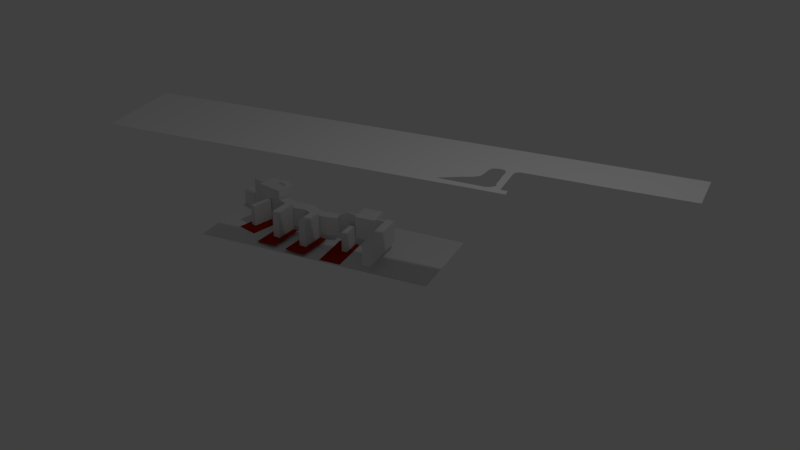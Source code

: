 # Source: aeroporto2.blend  (saved by Blender 2.79.0; exported with 4.5.12 LTS)
import bpy
from mathutils import Matrix  # noqa: F401  (used for matrix-valued properties, if any)

bpy.ops.wm.read_factory_settings(use_empty=True)
scene = bpy.context.scene
scene.name = 'Scene'

# ---- collections
col_collection_1 = bpy.data.collections.new('Collection 1'); scene.collection.children.link(col_collection_1)

# ---- materials (node trees are filled in below, after node groups)
mat_material = bpy.data.materials.new('Material')
mat_material.alpha_threshold = 0.0
mat_material.use_transparent_shadow = False
mat_material.diffuse_color = (0.3757, 0.01617, 0.0, 1.0)
mat_material.roughness = 0.5
mat_material.line_color = (0.0, 0.0, 0.0, 1.0)

# ---- material node trees

# ---- world
world_world = bpy.data.worlds.new('World'); scene.world = world_world
world_world.color = (0.05088, 0.05088, 0.05088)
world_world.use_sun_shadow = False
world_world.sun_shadow_jitter_overblur = 0.0
world_world.cycles.sampling_method = 'MANUAL'

# ---- cameras
cam_camera = bpy.data.cameras.new('Camera')
cam_camera.clip_end = 100.0
cam_camera.lens = 35.0
cam_camera.sensor_width = 32.0
cam_camera.sensor_height = 18.0
cam_camera.ortho_scale = 7.314
cam_camera.dof.focus_distance = 0.0
cam_camera.dof.aperture_fstop = 128.0

# ---- lights
light_lamp = bpy.data.lights.new('Lamp', 'POINT')
light_lamp.transmission_factor = 0.0
light_lamp.cutoff_distance = 30.0
light_lamp.energy = 100.0
light_lamp.shadow_buffer_clip_start = 1.001
light_lamp.shadow_soft_size = 0.1
light_lamp.shadow_maximum_resolution = 0.006
light_lamp.use_absolute_resolution = True

# ---- meshes
me_plane_001 = bpy.data.meshes.new('Plane.001')
me_plane_001.from_pydata([(-3.206, 0.8795, -3.169e-08), (6.783, 0.9232, 0.0), (-3.206, -0.759, -3.169e-08), (6.783, 0.1133, 0.0), (6.783, 0.2566, 0.0), (-2.636, -0.7781, -2.988e-08), (-1.376, -0.7661, -2.589e-08), (-0.2749, -0.7579, -2.239e-08), (0.4806, -0.7487, -2e-08), (1.973, -0.7459, -1.526e-08), (3.495, -0.7377, -1.043e-08), (4.01, -0.7408, -8.797e-09), (4.004, -0.6195, -8.819e-09), (3.88, -0.6124, -9.21e-09), (3.879, -0.01206, -9.212e-09), (3.885, 0.0295, -9.194e-09), (3.912, 0.07478, -9.109e-09), (3.947, 0.09646, -8.997e-09), (3.996, 0.1047, -8.841e-09), (4.036, 0.1016, -8.714e-09), (4.604, 0.1051, -6.913e-09), (5.168, 0.1004, -5.124e-09), (5.844, 0.1051, -2.979e-09), (6.605, 0.11, -5.66e-10), (6.747, 0.1109, -1.149e-10), (6.637, 0.2423, -4.648e-10), (6.685, 0.3287, -3.105e-10), (6.718, 0.4392, -2.062e-10), (6.727, 0.5509, -1.785e-10), (6.733, 0.6339, -1.596e-10), (6.633, 0.3096, -4.748e-10), (6.655, 0.4218, -4.054e-10), (6.632, 0.4902, -4.795e-10), (6.626, 0.5646, -4.969e-10), (6.615, 0.6503, -5.342e-10), (6.599, 0.7029, -5.835e-10), (6.551, 0.7636, -7.357e-10), (6.497, 0.7908, -9.081e-10), (6.413, 0.817, -1.173e-09), (6.35, 0.8303, -1.374e-09), (6.259, 0.8504, -1.663e-09), (6.214, 0.8584, -1.804e-09), (6.166, 0.8676, -1.959e-09), (6.124, 0.8747, -2.09e-09), (6.089, 0.8719, -2.203e-09), (6.06, 0.8601, -2.294e-09), (5.974, 0.8647, -2.568e-09), (5.905, 0.8678, -2.786e-09), (5.848, 0.8653, -2.967e-09), (5.765, 0.8665, -3.229e-09), (5.55, 0.8634, -3.913e-09), (4.905, 0.8556, -5.958e-09), (4.668, 0.8468, -6.709e-09), (3.547, 0.8568, -1.027e-08), (-3.206, -0.6522, -3.169e-08), (-1.951, 0.8753, -2.771e-08), (-1.947, 0.7979, -2.77e-08), (-1.927, 0.481, -2.763e-08), (-1.932, 0.4066, -2.765e-08), (-2.005, 0.3936, -2.788e-08), (-2.04, 0.3322, -2.799e-08), (-2.031, 0.2621, -2.796e-08), (-2.028, 0.2366, -2.795e-08), (-2.062, 0.2034, -2.806e-08), (-2.065, 0.1035, -2.807e-08), (-1.921, 0.09607, -2.762e-08), (-1.923, -0.03833, -2.762e-08), (-1.951, -0.1609, -2.771e-08), (-2.013, -0.1978, -2.791e-08), (-2.138, -0.2128, -2.83e-08), (-2.276, -0.2282, -2.874e-08), (-2.433, -0.2213, -2.924e-08), (-2.542, -0.2113, -2.958e-08), (-2.744, -0.2125, -3.023e-08), (-2.899, -0.2273, -3.072e-08), (-3.043, -0.3044, -3.117e-08), (-3.086, -0.4352, -3.131e-08), (-3.081, -0.563, -3.13e-08), (-3.05, -0.6181, -3.12e-08), (-3.112, -0.6384, -3.139e-08), (-2.756, -0.3102, -3.026e-08), (-2.867, -0.3336, -3.061e-08), (-2.927, -0.3921, -3.081e-08), (-2.956, -0.4598, -3.09e-08), (-2.942, -0.5309, -3.086e-08), (-2.897, -0.6111, -3.071e-08), (-2.836, -0.637, -3.052e-08), (-2.842, -0.5553, -3.054e-08), (-2.834, -0.4692, -3.051e-08), (-2.819, -0.4188, -3.046e-08), (-2.778, -0.3673, -3.033e-08), (-1.954, -0.3453, -2.772e-08), (-2.196, -0.3219, -2.849e-08), (-2.366, -0.3227, -2.903e-08), (-2.482, -0.3234, -2.939e-08), (-2.583, -0.3318, -2.972e-08), (-2.637, -0.3503, -2.989e-08), (-2.692, -0.3838, -3.006e-08), (-2.725, -0.4369, -3.017e-08), (-2.722, -0.5021, -3.016e-08), (-2.7, -0.5558, -3.009e-08), (-2.679, -0.5972, -3.002e-08), (-2.636, -0.6213, -2.988e-08), (-2.596, -0.6362, -2.976e-08), (-2.44, -0.6366, -2.926e-08), (-2.216, -0.6379, -2.855e-08), (-2.035, -0.6337, -2.798e-08), (-1.996, -0.6075, -2.785e-08), (-1.963, -0.5764, -2.775e-08), (-1.939, -0.519, -2.767e-08), (-1.939, -0.4156, -2.767e-08), (-1.808, -0.2676, -2.726e-08), (1.922, -0.1, -1.542e-08), (-1.807, -0.5211, -2.725e-08), (1.216, -0.5696, -1.766e-08), (-1.765, -0.586, -2.712e-08), (-1.708, -0.6227, -2.694e-08), (-1.613, -0.6333, -2.664e-08), (-0.8372, -0.6251, -2.418e-08), (-0.122, -0.6199, -2.191e-08), (1.134, -0.6084, -1.792e-08), (-1.816, -0.4009, -2.728e-08), (1.407, -0.4791, -1.706e-08), (1.771, -0.2803, -1.59e-08), (1.874, -0.2202, -1.557e-08), (1.909, -0.1752, -1.547e-08), (1.924, -0.1227, -1.542e-08), (-1.762, 0.06065, -2.711e-08), (-1.801, 0.03347, -2.723e-08), (-1.809, -0.04149, -2.726e-08), (-1.811, -0.1526, -2.726e-08), (1.918, -0.03967, -1.544e-08), (1.923, 0.01174, -1.542e-08), (1.895, 0.06009, -1.551e-08), (1.836, 0.09118, -1.569e-08), (1.698, 0.1002, -1.613e-08), (-0.9664, 0.1027, -2.459e-08), (-1.602, 0.1054, -2.66e-08), (-1.734, 0.09336, -2.702e-08), (2.061, -0.09376, -1.498e-08), (3.337, -0.03643, -1.093e-08), (1.482, -0.5739, -1.682e-08), (2.558, -0.5911, -1.341e-08), (1.45, -0.5898, -1.692e-08), (1.423, -0.6105, -1.7e-08), (1.494, -0.6207, -1.678e-08), (1.608, -0.6181, -1.642e-08), (1.876, -0.6153, -1.557e-08), (2.091, -0.6218, -1.489e-08), (2.495, -0.6169, -1.361e-08), (2.058, -0.1624, -1.499e-08), (2.031, -0.2281, -1.508e-08), (1.995, -0.2783, -1.519e-08), (1.877, -0.3479, -1.556e-08), (1.795, -0.3934, -1.583e-08), (1.716, -0.4315, -1.608e-08), (1.554, -0.5293, -1.659e-08), (2.596, -0.5754, -1.328e-08), (2.967, -0.3836, -1.211e-08), (3.208, -0.2589, -1.134e-08), (3.29, -0.2301, -1.108e-08), (3.33, -0.1823, -1.096e-08), (3.344, -0.1312, -1.091e-08), (3.338, -0.07743, -1.093e-08), (2.12, 0.07864, -1.48e-08), (2.084, -0.02249, -1.491e-08), (2.063, -0.07351, -1.498e-08), (3.348, -0.009557, -1.09e-08), (3.343, 0.03009, -1.091e-08), (3.315, 0.08045, -1.1e-08), (3.267, 0.09836, -1.116e-08), (3.195, 0.1004, -1.138e-08), (3.473, -0.03035, -1.05e-08), (3.756, -0.0176, -9.603e-09), (2.819, -0.5953, -1.258e-08), (3.638, -0.6085, -9.98e-09), (3.46, -0.1024, -1.054e-08), (3.459, -0.1558, -1.055e-08), (3.429, -0.2569, -1.064e-08), (3.399, -0.2921, -1.074e-08), (3.344, -0.3349, -1.091e-08), (3.28, -0.3654, -1.111e-08), (3.192, -0.4013, -1.139e-08), (3.073, -0.4598, -1.177e-08), (3.714, -0.5794, -9.736e-09), (3.755, -0.5349, -9.608e-09), (3.771, -0.5128, -9.555e-09), (3.778, -0.4904, -9.534e-09), (3.761, -0.454, -9.586e-09), (3.755, -0.3935, -9.608e-09), (3.759, -0.3289, -9.595e-09), (3.757, -0.2601, -9.601e-09), (3.75, -0.1752, -9.624e-09), (3.752, -0.09295, -9.617e-09), (3.753, 0.0189, -9.614e-09), (3.724, 0.08075, -9.706e-09), (3.639, 0.105, -9.975e-09), (3.577, 0.0908, -1.017e-08), (3.515, 0.07215, -1.037e-08), (3.486, 0.01701, -1.046e-08), (3.748, 0.00317, -9.629e-09), (6.468, 0.2531, -9.982e-10), (6.239, 0.268, -1.726e-09), (6.219, 0.4968, -1.79e-09), (6.213, 0.4166, -1.808e-09), (6.203, 0.3433, -1.84e-09), (6.206, 0.3132, -1.83e-09), (6.502, 0.3137, -8.915e-10), (6.528, 0.3795, -8.104e-10), (6.523, 0.4451, -8.243e-10), (6.484, 0.5032, -9.496e-10), (6.429, 0.5215, -1.122e-09), (6.347, 0.5362, -1.383e-09), (6.28, 0.5204, -1.597e-09), (6.518, 0.6191, -8.402e-10), (6.514, 0.6554, -8.533e-10), (6.487, 0.6863, -9.378e-10), (6.426, 0.7214, -1.132e-09), (6.354, 0.7186, -1.362e-09), (6.293, 0.727, -1.553e-09), (6.244, 0.7119, -1.71e-09), (6.232, 0.6803, -1.749e-09), (6.291, 0.6576, -1.562e-09), (6.368, 0.6472, -1.316e-09), (6.443, 0.626, -1.08e-09), (6.03, 0.2815, -2.389e-09), (5.041, 0.3455, -5.526e-09), (4.872, 0.2551, -6.065e-09), (5.331, 0.2439, -4.606e-09), (5.695, 0.2425, -3.451e-09), (5.93, 0.2282, -2.707e-09), (6.005, 0.2479, -2.47e-09), (6.053, 0.3306, -2.316e-09), (6.067, 0.388, -2.271e-09), (6.063, 0.4651, -2.284e-09), (6.019, 0.507, -2.424e-09), (5.936, 0.5306, -2.687e-09), (5.839, 0.5438, -2.996e-09), (5.718, 0.5401, -3.379e-09), (5.547, 0.5479, -3.921e-09), (5.458, 0.541, -4.203e-09), (5.386, 0.5294, -4.432e-09), (4.851, 0.3578, -6.128e-09), (3.904, 0.4192, -9.135e-09), (3.908, 0.3513, -9.121e-09), (3.924, 0.2941, -9.07e-09), (3.967, 0.2584, -8.933e-09), (4.039, 0.2469, -8.707e-09), (4.113, 0.2461, -8.471e-09), (4.219, 0.2305, -8.135e-09), (4.34, 0.2253, -7.751e-09), (4.429, 0.2233, -7.469e-09), (4.509, 0.2326, -7.214e-09), (4.618, 0.266, -6.87e-09), (4.751, 0.3216, -6.447e-09), (5.152, 0.5348, -5.175e-09), (4.035, 0.5257, -8.719e-09), (3.946, 0.5277, -9.001e-09), (3.91, 0.5086, -9.114e-09), (3.9, 0.4647, -9.146e-09), (4.975, 0.4331, -5.736e-09), (3.749, 0.4292, -9.626e-09), (3.487, 0.4462, -1.046e-08), (3.476, 0.3928, -1.049e-08), (3.495, 0.3171, -1.043e-08), (3.493, 0.2619, -1.044e-08), (3.594, 0.2479, -1.012e-08), (3.632, 0.2574, -9.996e-09), (3.696, 0.2393, -9.795e-09), (3.728, 0.2885, -9.692e-09), (3.741, 0.361, -9.652e-09), (3.756, 0.4708, -9.605e-09), (3.735, 0.5029, -9.669e-09), (3.672, 0.521, -9.87e-09), (3.565, 0.5134, -1.021e-08), (3.524, 0.5048, -1.034e-08), (3.344, 0.4554, -1.091e-08), (2.32, 0.5217, -1.416e-08), (2.162, 0.532, -1.466e-08), (3.259, 0.2264, -1.118e-08), (3.315, 0.2748, -1.1e-08), (3.327, 0.3445, -1.097e-08), (3.351, 0.3961, -1.089e-08), (2.102, 0.4949, -1.485e-08), (2.081, 0.4363, -1.492e-08), (2.071, 0.372, -1.495e-08), (2.083, 0.3013, -1.491e-08), (2.112, 0.258, -1.482e-08), (2.175, 0.2372, -1.462e-08), (2.252, 0.2357, -1.438e-08), (2.914, 0.2312, -1.228e-08), (3.324, 0.5061, -1.097e-08), (3.193, 0.5172, -1.139e-08), (2.708, 0.5327, -1.293e-08), (1.894, 0.5493, -1.551e-08), (1.861, 0.2477, -1.562e-08), (1.931, 0.3125, -1.539e-08), (1.958, 0.4015, -1.531e-08), (1.938, 0.4656, -1.537e-08), (0.748, 0.5328, -1.915e-08), (0.8343, 0.4614, -1.887e-08), (1.053, 0.3523, -1.818e-08), (1.242, 0.275, -1.758e-08), (1.338, 0.2476, -1.727e-08), (0.504, 0.5281, -1.992e-08), (-0.9894, 0.4992, -2.466e-08), (0.9647, 0.2371, -1.846e-08), (-0.986, 0.2171, -2.465e-08), (-1.034, 0.2366, -2.48e-08), (-1.09, 0.2905, -2.498e-08), (-1.11, 0.3812, -2.504e-08), (-1.077, 0.442, -2.494e-08), (-1.33, 0.4926, -2.574e-08), (-1.745, 0.4845, -2.705e-08), (-1.672, 0.2585, -2.682e-08), (-1.507, 0.2466, -2.63e-08), (-1.401, 0.2516, -2.597e-08), (-1.325, 0.2897, -2.573e-08), (-1.286, 0.3733, -2.56e-08), (-1.282, 0.4491, -2.559e-08), (-1.774, 0.421, -2.715e-08), (-1.793, 0.3809, -2.721e-08), (-1.727, 0.362, -2.7e-08), (-1.71, 0.3115, -2.694e-08), (-1.725, 0.6328, -2.699e-08), (-1.536, 0.6175, -2.639e-08), (-1.437, 0.6351, -2.608e-08), (-1.315, 0.6599, -2.569e-08), (-1.317, 0.7025, -2.57e-08), (-1.462, 0.7226, -2.616e-08), (-1.591, 0.721, -2.657e-08), (-1.706, 0.722, -2.693e-08), (-1.784, 0.6743, -2.718e-08), (-1.108, 0.6527, -2.503e-08), (-0.5245, 0.6326, -2.318e-08), (-0.5989, 0.7107, -2.342e-08), (-1.078, 0.7417, -2.494e-08), (-1.121, 0.6992, -2.508e-08), (-0.5347, 0.669, -2.322e-08), (-1.089, 0.6521, -2.498e-08), (3.329, 0.722, -1.096e-08), (2.154, 0.7389, -1.469e-08), (2.136, 0.6427, -1.474e-08), (2.569, 0.6243, -1.337e-08), (2.915, 0.6222, -1.227e-08), (3.221, 0.6373, -1.13e-08), (3.292, 0.6346, -1.108e-08), (3.315, 0.6719, -1.1e-08), (2.098, 0.7061, -1.487e-08), (2.076, 0.6938, -1.493e-08), (2.079, 0.6646, -1.492e-08)], [], [(2, 5, 6, 7, 8, 9, 10, 11, 12, 13, 175, 174, 142, 149, 148, 147, 146, 145, 144, 143, 141, 114, 120, 119, 118, 117, 116, 115, 113, 109, 108, 107, 106, 105, 104, 103, 102, 101, 100, 99, 98, 89, 88, 87, 86, 85, 84, 83, 76, 77, 78, 79, 54), (0, 55, 53, 52, 51, 50, 49, 48, 47, 46, 45, 44, 43, 42, 41, 40, 39, 38, 37, 36, 35, 34, 33, 32, 31, 30, 25, 4, 1), (25, 30, 31, 32, 33, 34, 214, 224, 223, 222, 221, 340, 347, 346, 345, 344, 343, 342, 350, 349, 348, 341, 56, 336, 335, 294, 278, 277, 293, 292, 291, 276, 262, 275, 274, 273, 272, 271, 261, 243, 259, 258, 257, 256, 255, 260, 242, 226, 241, 240, 239, 238, 237, 236, 235, 234, 233, 232, 225, 202, 206, 205, 204, 203, 213, 212, 211, 210, 209, 208, 207, 201), (54, 79, 78, 77, 76, 75, 74, 73, 72, 71, 70, 69, 68, 67, 66, 65, 64, 63, 62, 61, 60, 59, 58, 57, 56, 0), (56, 55, 0), (76, 83, 82, 81, 80, 111, 130, 129, 128, 127, 138, 137, 136, 135, 134, 133, 132, 131, 112, 139, 166, 165, 164, 171, 170, 169, 168, 167, 172, 199, 198, 197, 196, 195, 194, 14, 15, 16, 17, 18, 19, 20, 21, 22, 23, 24, 3, 4, 25, 201, 202, 225, 231, 230, 229, 228, 227, 226, 242, 254, 253, 252, 251, 250, 249, 248, 247, 246, 245, 244, 243, 261, 270, 269, 268, 267, 266, 265, 264, 263, 262, 276, 282, 281, 280, 279, 290, 289, 288, 287, 286, 285, 297, 296, 295, 303, 302, 301, 300, 299, 304, 306, 307, 308, 309, 310, 311, 305, 312, 319, 318, 317, 316, 315, 314, 323, 322, 321, 320, 313, 57, 58, 59, 60, 61, 62, 63, 64, 65, 66, 67, 68, 69, 70, 71, 72, 73, 74, 75), (81, 82, 83, 84, 85, 86, 87, 88, 89, 90, 80), (89, 98, 97, 96, 95, 94, 93, 92, 91, 110, 109, 113, 121, 111, 80, 90), (110, 91, 92, 93, 94, 95, 96, 97, 98, 99, 100, 101, 102, 103, 104, 105, 106, 107, 108, 109), (113, 115, 116, 117, 118, 119, 120, 114), (111, 121, 113, 114, 122, 123, 124, 125, 126, 112), (112, 126, 125, 124, 123, 122, 114, 141, 156, 155, 154, 153, 152, 151, 150, 139), (112, 131, 132, 133, 134, 135, 136, 137, 138, 127, 128, 129, 130, 111), (141, 143, 144, 145, 146, 147, 148, 149, 142), (139, 150, 151, 152, 153, 154, 155, 156, 141, 142, 157, 158, 159, 160, 161, 162, 163, 140), (140, 163, 162, 161, 160, 159, 158, 157, 142, 174, 183, 182, 181, 180, 179, 178, 177, 176, 172), (140, 167, 168, 169, 170, 171, 164, 165, 166, 139), (173, 193, 192, 191, 190, 189, 188, 187, 186, 185, 184, 175, 13, 14), (14, 194, 200, 173), (172, 167, 140), (201, 207, 208, 209, 210, 211, 212, 213, 203, 204, 205, 206, 202), (56, 341, 340, 221, 220, 219, 218, 217, 216, 215, 214, 34, 35, 36, 37, 38, 39, 40, 41, 42, 43, 44, 45, 46, 47, 48, 49, 50, 51, 52, 53, 55), (215, 216, 217, 218, 219, 220, 221, 222, 223, 224, 214), (226, 227, 228, 229, 230, 231, 225), (225, 232, 233, 234, 235, 236, 237, 238, 239, 240, 241, 226), (243, 244, 245, 246, 247, 248, 249, 250, 251, 252, 253, 254, 242), (242, 260, 255, 256, 257, 258, 259, 243), (262, 263, 264, 265, 266, 267, 268, 269, 270, 261), (261, 271, 272, 273, 274, 275, 262), (278, 283, 284, 285, 286, 287, 288, 289, 290, 279, 280, 281, 282, 276, 277), (276, 291, 292, 293, 277), (57, 313, 312, 305, 304, 299, 294, 334, 339, 333, 327, 326, 325, 324, 332, 56), (294, 299, 300, 301, 302, 303, 295, 296, 297, 298), (298, 297, 285, 284, 283, 278, 294), (305, 311, 310, 309, 308, 307, 306, 304), (313, 320, 321, 322, 323, 314, 315, 316, 317, 318, 319, 312), (56, 332, 331, 330, 329, 328, 327, 333, 337, 336), (328, 329, 330, 331, 332, 324, 325, 326, 327), (336, 337, 333, 339, 334, 335), (335, 338, 334, 294), (335, 334, 338), (341, 348, 349, 350, 342, 343, 344, 345, 346, 347, 340)])
me_plane_001.use_remesh_preserve_volume = False
me_plane_001.use_remesh_preserve_attributes = False
me_plane_001.use_mirror_vertex_groups = False
me_plane_001.update()
me_plane_000 = bpy.data.meshes.new('Plane.000')
me_plane_000.from_pydata([(-0.9389, -0.9809, -1.863e-09), (0.9389, -1.029, -1.863e-09), (-0.9389, 1.019, -1.863e-09), (0.9389, 0.9709, -1.863e-09), (-0.5863, -0.9797, -1.863e-09), (-0.6065, 1.02, -1.863e-09)], [], [(4, 1, 3, 5), (0, 4, 5, 2)])
me_plane_000.use_remesh_preserve_volume = False
me_plane_000.use_remesh_preserve_attributes = False
me_plane_000.use_mirror_vertex_groups = False
me_plane_000.update()
me_plane_011 = bpy.data.meshes.new('Plane.011')
me_plane_011.from_pydata([(-1.023, -1.893, 3.903e-08), (0.9767, -1.893, 3.903e-08), (-1.079, 1.454, 0.0), (0.9212, 1.454, 0.0)], [], [(0, 1, 3, 2)])
me_plane_011.materials.append(mat_material)
me_plane_011.use_remesh_preserve_volume = False
me_plane_011.use_remesh_preserve_attributes = False
me_plane_011.use_mirror_vertex_groups = False
me_plane_011.update()
me_plane_010 = bpy.data.meshes.new('Plane.010')
me_plane_010.from_pydata([(-1.023, -1.893, 3.903e-08), (0.9767, -1.893, 3.903e-08), (-1.0, 1.0, 0.0), (1.0, 1.0, 0.0)], [], [(0, 1, 3, 2)])
me_plane_010.materials.append(mat_material)
me_plane_010.use_remesh_preserve_volume = False
me_plane_010.use_remesh_preserve_attributes = False
me_plane_010.use_mirror_vertex_groups = False
me_plane_010.update()
me_plane_009 = bpy.data.meshes.new('Plane.009')
me_plane_009.from_pydata([(-1.023, -1.893, 3.903e-08), (0.9767, -1.893, 3.903e-08), (-1.0, 1.0, 0.0), (1.0, 1.0, 0.0)], [], [(0, 1, 3, 2)])
me_plane_009.materials.append(mat_material)
me_plane_009.use_remesh_preserve_volume = False
me_plane_009.use_remesh_preserve_attributes = False
me_plane_009.use_mirror_vertex_groups = False
me_plane_009.update()
me_plane_008 = bpy.data.meshes.new('Plane.008')
me_plane_008.from_pydata([(-0.9806, -1.447, 1.954e-08), (1.019, -1.447, 1.954e-08), (-1.002, 1.027, 0.0), (0.9976, 1.027, 0.0)], [], [(0, 1, 3, 2)])
me_plane_008.materials.append(mat_material)
me_plane_008.use_remesh_preserve_volume = False
me_plane_008.use_remesh_preserve_attributes = False
me_plane_008.use_mirror_vertex_groups = False
me_plane_008.update()
me_cube_007 = bpy.data.meshes.new('Cube.007')
me_cube_007.from_pydata([(-1.0, -1.0, -1.0), (-1.0, -1.0, 1.0), (-1.0, 1.0, -1.0), (-1.0, 1.0, 1.0), (1.0, -1.0, -1.0), (1.0, -1.0, 1.0), (1.0, 1.0, -1.0), (1.0, 1.0, 1.0)], [], [(0, 1, 3, 2), (2, 3, 7, 6), (6, 7, 5, 4), (4, 5, 1, 0), (2, 6, 4, 0), (7, 3, 1, 5)])
me_cube_007.use_remesh_preserve_volume = False
me_cube_007.use_remesh_preserve_attributes = False
me_cube_007.use_mirror_vertex_groups = False
me_cube_007.update()
me_cube_006 = bpy.data.meshes.new('Cube.006')
me_cube_006.from_pydata([(-1.0, -1.0, -1.0), (-1.0, -1.0, 1.0), (-1.0, 1.0, -1.0), (-1.0, 1.0, 1.0), (1.0, -1.0, -1.0), (1.0, -1.0, 1.0), (1.0, 1.0, -1.0), (1.0, 1.0, 1.0)], [], [(0, 1, 3, 2), (2, 3, 7, 6), (6, 7, 5, 4), (4, 5, 1, 0), (2, 6, 4, 0), (7, 3, 1, 5)])
me_cube_006.use_remesh_preserve_volume = False
me_cube_006.use_remesh_preserve_attributes = False
me_cube_006.use_mirror_vertex_groups = False
me_cube_006.update()
me_cube_005 = bpy.data.meshes.new('Cube.005')
me_cube_005.from_pydata([(-1.0, -1.0, -1.0), (-1.0, -1.0, 1.0), (-1.0, 1.0, -1.0), (-1.0, 1.0, 1.0), (1.0, -1.0, -1.0), (1.0, -1.0, 1.0), (1.0, 1.0, -1.0), (1.0, 1.0, 1.0)], [], [(0, 1, 3, 2), (2, 3, 7, 6), (6, 7, 5, 4), (4, 5, 1, 0), (2, 6, 4, 0), (7, 3, 1, 5)])
me_cube_005.use_remesh_preserve_volume = False
me_cube_005.use_remesh_preserve_attributes = False
me_cube_005.use_mirror_vertex_groups = False
me_cube_005.update()
me_cube_004 = bpy.data.meshes.new('Cube.004')
me_cube_004.from_pydata([(-1.0, -1.0, -1.0), (-1.0, -1.0, 1.0), (-1.0, 1.0, -1.0), (-1.0, 1.0, 1.0), (1.0, -1.0, -1.0), (1.0, -1.0, 1.0), (1.0, 1.0, -1.0), (1.0, 1.0, 1.0)], [], [(0, 1, 3, 2), (2, 3, 7, 6), (6, 7, 5, 4), (4, 5, 1, 0), (2, 6, 4, 0), (7, 3, 1, 5)])
me_cube_004.use_remesh_preserve_volume = False
me_cube_004.use_remesh_preserve_attributes = False
me_cube_004.use_mirror_vertex_groups = False
me_cube_004.update()
me_plane_005 = bpy.data.meshes.new('Plane.005')
me_plane_005.from_pydata([(-22.04, -2.155, -0.3738), (-20.04, -2.155, -0.3738), (-22.04, -0.155, -0.3738), (-20.04, -0.155, -0.3738), (-17.75, 0.3198, -0.3738), (-12.75, 0.3231, -0.3738), (-17.73, -0.4392, -0.3738), (-12.73, -0.436, -0.3738), (-22.04, -0.3494, -0.3738), (-20.04, -0.3443, -0.3738), (-17.73, -0.3385, -0.3738), (-12.73, -0.3258, -0.3738), (-19.99, -0.2607, -0.3738), (-17.69, -0.2507, -0.3738), (-21.99, -0.2694, -0.3738), (-12.7, -0.229, -0.3738), (-22.04, -0.3494, 0.4043), (-22.04, -2.155, 0.4043), (-20.04, -2.155, 0.4043), (-19.99, -0.2607, 0.4043), (-20.04, -0.155, 0.4043), (-22.04, -0.155, 0.4043), (-17.69, -0.2507, 0.4043), (-17.75, 0.3198, 0.4043), (-12.75, 0.3231, 0.4043), (-12.73, -0.3258, 0.4043), (-12.73, -0.436, 0.4043), (-17.73, -0.4392, 0.4043), (-21.99, -0.2694, 0.4043), (-20.04, -0.3443, 0.4043), (-17.73, -0.3385, 0.4043), (-12.7, -0.229, 0.4043), (9.11, -0.04628, 0.2503), (8.013, 0.2792, 0.2503), (9.11, -0.04628, -0.4004), (8.013, 0.2792, -0.4004), (-8.273, -0.5016, 0.2503), (-7.865, -0.1897, 0.2503), (-8.273, -0.5016, -0.4004), (-7.865, -0.1897, -0.4004), (-5.557, -0.5805, -0.4004), (-2.159, -0.6006, -0.4004), (0.7515, -0.3683, -0.4004), (5.286, -0.4096, -0.4004), (7.19, -0.1773, -0.4004), (6.41, 0.1984, -0.4004), (4.522, 0.0342, -0.4004), (0.2408, 0.08234, -0.4004), (-3.395, -0.2184, -0.4004), (-5.879, -0.1664, -0.4004), (7.19, -0.1773, 0.2503), (5.286, -0.4096, 0.2503), (0.7515, -0.3683, 0.2503), (-2.159, -0.6006, 0.2503), (-5.557, -0.5805, 0.2503), (-5.879, -0.1664, 0.2503), (-3.395, -0.2184, 0.2503), (0.2408, 0.08234, 0.2503), (4.522, 0.0342, 0.2503), (6.41, 0.1984, 0.2503), (8.273, 0.202, 0.2503), (8.273, 0.202, -0.4004), (-7.962, -0.2637, -0.4004), (-7.962, -0.2637, 0.2503), (-5.802, -0.2647, 0.2503), (-3.102, -0.3091, 0.2503), (0.362, -0.0246, 0.2503), (4.703, -0.07113, 0.2503), (6.595, 0.1092, 0.2503), (6.595, 0.1092, -0.4004), (4.703, -0.07113, -0.4004), (0.362, -0.0246, -0.4004), (-3.102, -0.3091, -0.4004), (-5.802, -0.2647, -0.4004), (8.403, 0.1635, -0.4004), (-8.01, -0.3007, -0.4004), (-8.01, -0.3007, 0.2503), (-5.764, -0.3137, 0.2503), (-2.955, -0.3543, 0.2503), (0.4225, -0.07795, 0.2503), (4.794, -0.1237, 0.2503), (6.687, 0.06477, 0.2503), (6.687, 0.06477, -0.4004), (4.794, -0.1237, -0.4004), (0.4225, -0.07795, -0.4004), (-2.955, -0.3543, -0.4004), (-5.764, -0.3137, -0.4004), (8.403, 0.1635, 0.2503), (-10.39, -0.231, -0.5611), (-10.31, -0.2806, -0.5611), (-10.39, -0.231, 0.4281), (-10.31, -0.2806, 0.4281), (22.53, 0.8103, -0.04845), (21.11, 1.407, -0.04845), (22.53, 0.8103, -0.6357), (21.11, 1.407, -0.6357), (18.6, 0.5945, -0.04845), (17.18, 1.191, -0.04845), (18.6, 0.5945, -0.6357), (17.18, 1.191, -0.6357), (15.63, 0.2409, -0.5635), (14.22, 0.9354, -0.5623), (15.6, 0.2593, 0.5746), (14.2, 0.9538, 0.5758), (9.269, -0.02653, -0.5635), (7.866, 0.668, -0.5623), (9.247, -0.008094, 0.5746), (7.844, 0.6864, 0.5758), (14.81, 0.678, 0.5753), (12.43, 0.1256, 0.5746), (11.02, 0.8201, 0.5758), (8.456, 0.4106, 0.5753), (11.63, 0.5443, 0.5753), (10.41, 0.7945, 0.5758), (11.82, 0.09998, 0.5746), (11.02, 0.5187, 0.5753), (8.489, 0.7135, 0.5758), (9.101, 0.4378, 0.5753), (9.893, 0.01905, 0.5746), (14.31, 0.9034, 0.5757), (7.956, 0.636, 0.5757), (11.13, 0.7697, 0.5757), (10.52, 0.7441, 0.5757), (8.601, 0.6631, 0.5757), (10.53, 0.7439, 0.6625), (11.02, 0.5186, 0.6621), (9.101, 0.4376, 0.6621), (8.601, 0.663, 0.6625), (15.16, 0.4685, 0.575), (15.31, 0.4188, 0.5749), (8.755, 0.2429, 0.575), (8.906, 0.1932, 0.5749), (11.96, 0.3557, 0.575), (12.11, 0.306, 0.5749), (11.35, 0.3341, 0.575), (11.5, 0.2844, 0.5749), (9.406, 0.2658, 0.575), (9.556, 0.2161, 0.5749), (15.24, 0.4318, -0.5632), (15.19, 0.4699, 0.5749), (15.3, 0.4261, 0.5749), (15.33, 0.3898, -0.5633), (18.5, 0.5792, -0.5656), (18.41, 0.6212, -0.5656), (18.36, 0.6593, 0.5726), (18.47, 0.6155, 0.5725)], [], [(14, 2, 3, 12), (10, 6, 7, 11), (13, 10, 11, 15), (0, 8, 9, 1), (4, 13, 15, 5), (8, 14, 12, 9), (12, 13, 10, 9), (28, 19, 20, 21), (30, 25, 26, 27), (22, 31, 25, 30), (17, 18, 29, 16), (23, 24, 31, 22), (16, 29, 19, 28), (19, 29, 30, 22), (4, 5, 24, 23), (9, 10, 30, 29), (11, 7, 26, 25), (13, 12, 19, 22), (7, 6, 27, 26), (8, 0, 17, 16), (14, 8, 16, 28), (0, 1, 18, 17), (2, 14, 28, 21), (1, 9, 29, 18), (12, 3, 20, 19), (5, 15, 31, 24), (6, 10, 30, 27), (3, 2, 21, 20), (11, 25, 91, 89), (13, 4, 23, 22), (60, 33, 35, 61), (73, 49, 39, 62), (62, 39, 37, 63), (68, 59, 33, 60), (40, 38, 36, 54), (45, 35, 33, 59), (39, 49, 55, 37), (49, 48, 56, 55), (48, 47, 57, 56), (47, 46, 58, 57), (46, 45, 59, 58), (34, 44, 50, 32), (44, 43, 51, 50), (43, 42, 52, 51), (42, 41, 53, 52), (41, 40, 54, 53), (63, 37, 55, 64), (64, 55, 56, 65), (65, 56, 57, 66), (66, 57, 58, 67), (67, 58, 59, 68), (61, 35, 45, 69), (69, 45, 46, 70), (70, 46, 47, 71), (71, 47, 48, 72), (72, 48, 49, 73), (85, 72, 73, 86), (84, 71, 72, 85), (83, 70, 71, 84), (82, 69, 70, 83), (74, 61, 69, 82), (80, 67, 68, 81), (79, 66, 67, 80), (78, 65, 66, 79), (77, 64, 65, 78), (76, 63, 64, 77), (81, 68, 60, 87), (62, 63, 90, 88), (86, 73, 62, 75), (87, 60, 61, 74), (32, 87, 74, 34), (40, 86, 75, 38), (38, 75, 76, 36), (50, 81, 87, 32), (36, 76, 77, 54), (54, 77, 78, 53), (53, 78, 79, 52), (52, 79, 80, 51), (51, 80, 81, 50), (34, 74, 82, 44), (44, 82, 83, 43), (43, 83, 84, 42), (42, 84, 85, 41), (41, 85, 86, 40), (88, 89, 91, 90), (63, 76, 91, 90), (31, 15, 88, 90), (76, 75, 89, 91), (15, 11, 89, 88), (25, 31, 90, 91), (75, 62, 88, 89), (92, 93, 95, 94), (94, 95, 99, 98), (98, 99, 97, 96), (96, 97, 93, 92), (94, 98, 96, 92), (99, 95, 93, 97), (138, 101, 103, 119, 108, 128, 139), (123, 116, 107, 120), (106, 131, 130, 111, 120, 107, 105, 104), (104, 105, 101, 138, 141, 100), (102, 109, 114, 118, 106, 104, 100), (107, 116, 113, 110, 103, 101, 105), (136, 117, 111, 130), (128, 108, 112, 132), (119, 103, 110, 121), (132, 112, 115, 134), (121, 110, 113, 122), (134, 115, 117, 136), (122, 113, 116, 123), (123, 117, 126, 127), (112, 121, 122, 115), (108, 119, 121, 112), (117, 123, 120, 111), (125, 124, 127, 126), (117, 115, 125, 126), (115, 122, 124, 125), (122, 123, 127, 124), (114, 135, 137, 118), (135, 134, 136, 137), (109, 133, 135, 114), (133, 132, 134, 135), (102, 129, 133, 109), (129, 140, 139, 128, 132, 133), (118, 137, 131, 106), (137, 136, 130, 131), (138, 139, 144, 143), (100, 141, 140, 129, 102), (142, 143, 144, 145), (141, 138, 143, 142), (140, 141, 142, 145), (139, 140, 145, 144)])
me_plane_005.use_remesh_preserve_volume = False
me_plane_005.use_remesh_preserve_attributes = False
me_plane_005.use_mirror_vertex_groups = False
me_plane_005.update()

# ---- objects
ob_plane_006 = bpy.data.objects.new('Plane.006', me_plane_001)
ob_plane_001 = bpy.data.objects.new('Plane.001', me_plane_000)
ob_plane_005 = bpy.data.objects.new('Plane.005', me_plane_011)
ob_plane_004 = bpy.data.objects.new('Plane.004', me_plane_010)
ob_plane_003 = bpy.data.objects.new('Plane.003', me_plane_009)
ob_plane_002 = bpy.data.objects.new('Plane.002', me_plane_008)
ob_cube_003 = bpy.data.objects.new('Cube.003', me_cube_007)
ob_cube_002 = bpy.data.objects.new('Cube.002', me_cube_006)
ob_cube_001 = bpy.data.objects.new('Cube.001', me_cube_005)
ob_cube = bpy.data.objects.new('Cube', me_cube_004)
ob_plane = bpy.data.objects.new('Plane', me_plane_005)
ob_lamp = bpy.data.objects.new('Lamp', light_lamp)
ob_camera = bpy.data.objects.new('Camera', cam_camera)

# ---- transforms, parenting, visibility, modifiers, constraints
ob_plane_006.location = (-0.2891, -0.5137, 2.046)
ob_plane_006.rotation_euler = (0.0, -0.0, 0.2834)
ob_plane_006.scale = (0.778, 0.7947, 0.7764)
ob_plane_006.lineart.crease_threshold = 0.0
ob_plane_001.location = (-1.016, 0.897, -0.2953)
ob_plane_001.rotation_euler = (0.0, -0.0, 0.2626)
ob_plane_001.scale = (2.015, 0.7305, 1.0)
ob_plane_001.lineart.crease_threshold = 0.0
ob_plane_005.location = (-0.6249, 0.6799, -0.2931)
ob_plane_005.rotation_euler = (0.0, -0.0, 0.2528)
ob_plane_005.scale = (0.1719, 0.2031, 0.2032)
ob_plane_005.lineart.crease_threshold = 0.0
ob_plane_004.location = (-1.159, 0.5389, -0.2557)
ob_plane_004.rotation_euler = (0.0, -0.0, 0.1417)
ob_plane_004.scale = (0.1719, 0.2031, 0.2032)
ob_plane_004.lineart.crease_threshold = 0.0
ob_plane_003.location = (-1.681, 0.461, -0.2575)
ob_plane_003.rotation_euler = (0.0, -0.08091, 0.1417)
ob_plane_003.scale = (0.1719, 0.2031, 0.2032)
ob_plane_003.lineart.crease_threshold = 0.0
ob_plane_002.location = (-2.216, 0.5401, -0.2927)
ob_plane_002.rotation_euler = (0.0, -0.0, -0.07453)
ob_plane_002.scale = (0.1719, 0.2031, 0.2032)
ob_plane_002.lineart.crease_threshold = 0.0
ob_cube_003.location = (-0.6091, 0.8118, -0.1314)
ob_cube_003.rotation_euler = (9.859e-09, -0.0, 0.2528)
ob_cube_003.scale = (0.04224, 0.1336, 0.1567)
ob_cube_003.lineart.crease_threshold = 0.0
ob_cube_002.location = (-1.155, 0.539, -0.03683)
ob_cube_002.rotation_euler = (0.0, -0.0, 0.1417)
ob_cube_002.scale = (0.05726, 0.1811, 0.2124)
ob_cube_002.lineart.crease_threshold = 0.0
ob_cube_001.location = (-1.668, 0.4969, -0.03683)
ob_cube_001.rotation_euler = (0.0, -0.0, 0.1417)
ob_cube_001.scale = (0.05726, 0.1811, 0.2124)
ob_cube_001.lineart.crease_threshold = 0.0
ob_cube.location = (-2.232, 0.5771, -0.1061)
ob_cube.rotation_euler = (4.566e-10, -0.0, -0.07453)
ob_cube.scale = (0.03918, 0.1686, 0.1683)
ob_cube.lineart.crease_threshold = 0.0
ob_plane.location = (-1.437, 0.9234, 0.0)
ob_plane.rotation_euler = (0.0, -0.002126, 0.2686)
ob_plane.scale = (-0.06435, 0.4234, 0.4573)
ob_plane.lineart.crease_threshold = 0.0
ob_lamp.location = (4.051, 0.03825, 7.442)
ob_lamp.rotation_euler = (0.6503, 0.05522, 2.008)
ob_lamp.lock_rotations_4d = False
ob_lamp.empty_display_type = 'ARROWS'
ob_lamp.color = (0.0, 0.0, 0.0, 0.0)
ob_lamp.lineart.crease_threshold = 0.0
ob_camera.location = (8.483, -6.919, 6.882)
ob_camera.rotation_euler = (1.109, -0.0, 0.9566)
ob_camera.lock_rotations_4d = False
ob_camera.empty_display_type = 'ARROWS'
ob_camera.color = (0.0, 0.0, 0.0, 0.0)
ob_camera.display_type = 'WIRE'
ob_camera.lineart.crease_threshold = 0.0

# ---- collection membership
col_collection_1.objects.link(ob_plane_006)
col_collection_1.objects.link(ob_plane_001)
col_collection_1.objects.link(ob_plane_005)
col_collection_1.objects.link(ob_plane_004)
col_collection_1.objects.link(ob_plane_003)
col_collection_1.objects.link(ob_plane_002)
col_collection_1.objects.link(ob_cube_003)
col_collection_1.objects.link(ob_cube_002)
col_collection_1.objects.link(ob_cube_001)
col_collection_1.objects.link(ob_cube)
col_collection_1.objects.link(ob_plane)
col_collection_1.objects.link(ob_lamp)
col_collection_1.objects.link(ob_camera)

# ---- scene / render settings (as saved in the file)
scene.frame_start = 1; scene.frame_end = 250; scene.frame_set(2)
scene.render.engine = 'BLENDER_EEVEE_NEXT'
scene.render.resolution_percentage = 50
scene.render.dither_intensity = 0.0
scene.cycles.use_denoising = False
scene.cycles.samples = 128
scene.cycles.sampling_pattern = 'TABULATED_SOBOL'
scene.cycles.use_adaptive_sampling = False
scene.cycles.use_light_tree = False
scene.cycles.blur_glossy = 0.0
scene.cycles.sample_clamp_indirect = 0.0
scene.view_settings.view_transform = 'Standard'
bpy.context.view_layer.update()

# ---- added for rendering (the .blend has no active camera): camera
cam_auto = bpy.data.cameras.new('AutoCamera')
cam_auto.lens = 50.0
cam_auto.sensor_width = 36.0
cam_auto.clip_end = 1000.0
ob_auto_camera = bpy.data.objects.new('AutoCamera', cam_auto)
scene.collection.objects.link(ob_auto_camera)
ob_auto_camera.location = (9.46615, -10.0598, 7.68286)
ob_auto_camera.rotation_euler = (1.09748, -7.21219e-08, 0.694738)
scene.camera = ob_auto_camera
bpy.context.view_layer.update()

